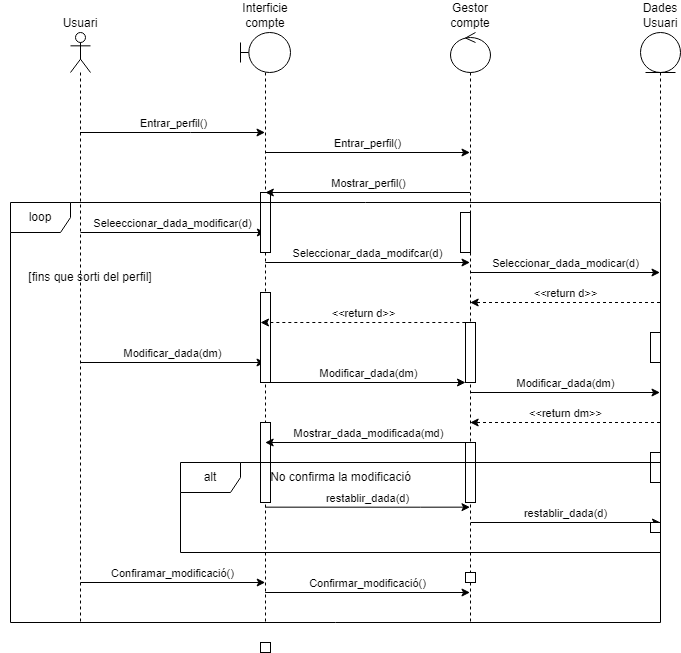

The diagram above was exported from draw.io. Its source (the exported page's mxGraphModel, read from the mxfile embedded in the PNG):
<mxGraphModel dx="1434" dy="1846" grid="1" gridSize="10" guides="1" tooltips="1" connect="1" arrows="1" fold="1" page="1" pageScale="1" pageWidth="850" pageHeight="1100" math="0" shadow="0">
  <root>
    <mxCell id="0" />
    <mxCell id="1" parent="0" />
    <mxCell id="35KLFhxO5ReP2wqah0wo-7" value="Entrar_perfil()" style="edgeStyle=orthogonalEdgeStyle;rounded=0;orthogonalLoop=1;jettySize=auto;html=1;curved=0;labelPosition=center;verticalLabelPosition=top;align=center;verticalAlign=bottom;" parent="1" source="35KLFhxO5ReP2wqah0wo-2" target="35KLFhxO5ReP2wqah0wo-3" edge="1">
      <mxGeometry relative="1" as="geometry">
        <Array as="points">
          <mxPoint x="260" y="20" />
          <mxPoint x="260" y="20" />
        </Array>
      </mxGeometry>
    </mxCell>
    <mxCell id="35KLFhxO5ReP2wqah0wo-11" value="Seleeccionar_dada_modificar(d)" style="edgeStyle=orthogonalEdgeStyle;rounded=0;orthogonalLoop=1;jettySize=auto;html=1;curved=0;labelPosition=center;verticalLabelPosition=top;align=center;verticalAlign=bottom;" parent="1" edge="1">
      <mxGeometry x="-0.0013" relative="1" as="geometry">
        <mxPoint x="149.99666666666673" y="119.99999999999977" as="sourcePoint" />
        <mxPoint x="334.8300000000002" y="119.99999999999977" as="targetPoint" />
        <Array as="points" />
        <mxPoint as="offset" />
      </mxGeometry>
    </mxCell>
    <mxCell id="35KLFhxO5ReP2wqah0wo-17" value="Modificar_dada(dm)" style="edgeStyle=orthogonalEdgeStyle;rounded=0;orthogonalLoop=1;jettySize=auto;html=1;curved=0;verticalAlign=bottom;" parent="1" edge="1">
      <mxGeometry x="0.0009" relative="1" as="geometry">
        <mxPoint x="149.66666666666674" y="249.99999999999977" as="sourcePoint" />
        <mxPoint x="334.5000000000002" y="249.99999999999977" as="targetPoint" />
        <mxPoint as="offset" />
      </mxGeometry>
    </mxCell>
    <mxCell id="_DnoFAq3jbMiaVaYMKnk-15" value="Confiramar_modificació()" style="edgeStyle=orthogonalEdgeStyle;rounded=0;orthogonalLoop=1;jettySize=auto;html=1;curved=0;verticalAlign=bottom;" parent="1" edge="1">
      <mxGeometry relative="1" as="geometry">
        <mxPoint x="150.00034482758605" y="469.9999999999998" as="sourcePoint" />
        <mxPoint x="334.69" y="469.9999999999998" as="targetPoint" />
      </mxGeometry>
    </mxCell>
    <mxCell id="35KLFhxO5ReP2wqah0wo-2" value="Usuari" style="shape=umlLifeline;perimeter=lifelinePerimeter;whiteSpace=wrap;html=1;container=1;dropTarget=0;collapsible=0;recursiveResize=0;outlineConnect=0;portConstraint=eastwest;newEdgeStyle={&quot;curved&quot;:0,&quot;rounded&quot;:0};participant=umlActor;verticalAlign=bottom;horizontal=1;labelPosition=center;verticalLabelPosition=top;align=center;" parent="1" vertex="1">
      <mxGeometry x="140" y="-80" width="20" height="590" as="geometry" />
    </mxCell>
    <mxCell id="35KLFhxO5ReP2wqah0wo-9" value="Entrar_perfil()" style="edgeStyle=orthogonalEdgeStyle;rounded=0;orthogonalLoop=1;jettySize=auto;html=1;curved=0;verticalAlign=bottom;labelPosition=center;verticalLabelPosition=top;align=center;" parent="1" edge="1">
      <mxGeometry relative="1" as="geometry">
        <mxPoint x="334.81034482758605" y="39.99999999999977" as="sourcePoint" />
        <mxPoint x="539.5" y="39.99999999999977" as="targetPoint" />
      </mxGeometry>
    </mxCell>
    <mxCell id="35KLFhxO5ReP2wqah0wo-12" value="Seleccionar_dada_modifcar(d)" style="edgeStyle=orthogonalEdgeStyle;rounded=0;orthogonalLoop=1;jettySize=auto;html=1;curved=0;verticalAlign=bottom;" parent="1" edge="1">
      <mxGeometry relative="1" as="geometry">
        <mxPoint x="334.81034482758605" y="149.99999999999977" as="sourcePoint" />
        <mxPoint x="539.5" y="149.99999999999977" as="targetPoint" />
      </mxGeometry>
    </mxCell>
    <mxCell id="35KLFhxO5ReP2wqah0wo-18" value="Modificar_dada(dm)" style="edgeStyle=orthogonalEdgeStyle;rounded=0;orthogonalLoop=1;jettySize=auto;html=1;curved=0;verticalAlign=bottom;" parent="1" edge="1">
      <mxGeometry relative="1" as="geometry">
        <mxPoint x="340" y="270" as="sourcePoint" />
        <mxPoint x="535" y="270" as="targetPoint" />
      </mxGeometry>
    </mxCell>
    <mxCell id="_DnoFAq3jbMiaVaYMKnk-16" value="Confirmar_modificació()" style="edgeStyle=orthogonalEdgeStyle;rounded=0;orthogonalLoop=1;jettySize=auto;html=1;curved=0;verticalAlign=bottom;" parent="1" edge="1">
      <mxGeometry relative="1" as="geometry">
        <mxPoint x="334.66666666666674" y="479.9999999999998" as="sourcePoint" />
        <mxPoint x="539.5000000000002" y="479.9999999999998" as="targetPoint" />
      </mxGeometry>
    </mxCell>
    <mxCell id="_DnoFAq3jbMiaVaYMKnk-20" value="restablir_dada(d)" style="edgeStyle=orthogonalEdgeStyle;rounded=0;orthogonalLoop=1;jettySize=auto;html=1;curved=0;verticalAlign=bottom;" parent="1" edge="1">
      <mxGeometry relative="1" as="geometry">
        <mxPoint x="539.5" y="394.6600000000002" as="targetPoint" />
        <mxPoint x="334.81034482758605" y="394.6600000000002" as="sourcePoint" />
        <Array as="points">
          <mxPoint x="490" y="394.65999999999997" />
          <mxPoint x="490" y="394.65999999999997" />
        </Array>
      </mxGeometry>
    </mxCell>
    <mxCell id="35KLFhxO5ReP2wqah0wo-3" value="Interficie compte" style="shape=umlLifeline;perimeter=lifelinePerimeter;whiteSpace=wrap;html=1;container=1;dropTarget=0;collapsible=0;recursiveResize=0;outlineConnect=0;portConstraint=eastwest;newEdgeStyle={&quot;curved&quot;:0,&quot;rounded&quot;:0};participant=umlBoundary;verticalAlign=bottom;labelPosition=center;verticalLabelPosition=top;align=center;" parent="1" vertex="1">
      <mxGeometry x="310" y="-80" width="50" height="590" as="geometry" />
    </mxCell>
    <mxCell id="cM9A1aya4SwnunimjCPH-4" value="" style="html=1;points=[[0,0,0,0,5],[0,1,0,0,-5],[1,0,0,0,5],[1,1,0,0,-5]];perimeter=orthogonalPerimeter;outlineConnect=0;targetShapes=umlLifeline;portConstraint=eastwest;newEdgeStyle={&quot;curved&quot;:0,&quot;rounded&quot;:0};" parent="35KLFhxO5ReP2wqah0wo-3" vertex="1">
      <mxGeometry x="20" y="160" width="10" height="60" as="geometry" />
    </mxCell>
    <mxCell id="cM9A1aya4SwnunimjCPH-7" value="" style="html=1;points=[[0,0,0,0,5],[0,1,0,0,-5],[1,0,0,0,5],[1,1,0,0,-5]];perimeter=orthogonalPerimeter;outlineConnect=0;targetShapes=umlLifeline;portConstraint=eastwest;newEdgeStyle={&quot;curved&quot;:0,&quot;rounded&quot;:0};" parent="35KLFhxO5ReP2wqah0wo-3" vertex="1">
      <mxGeometry x="20" y="260" width="10" height="90" as="geometry" />
    </mxCell>
    <mxCell id="cM9A1aya4SwnunimjCPH-10" value="" style="html=1;points=[[0,0,0,0,5],[0,1,0,0,-5],[1,0,0,0,5],[1,1,0,0,-5]];perimeter=orthogonalPerimeter;outlineConnect=0;targetShapes=umlLifeline;portConstraint=eastwest;newEdgeStyle={&quot;curved&quot;:0,&quot;rounded&quot;:0};" parent="35KLFhxO5ReP2wqah0wo-3" vertex="1">
      <mxGeometry x="20" y="390" width="10" height="80" as="geometry" />
    </mxCell>
    <mxCell id="cM9A1aya4SwnunimjCPH-12" value="" style="html=1;points=[[0,0,0,0,5],[0,1,0,0,-5],[1,0,0,0,5],[1,1,0,0,-5]];perimeter=orthogonalPerimeter;outlineConnect=0;targetShapes=umlLifeline;portConstraint=eastwest;newEdgeStyle={&quot;curved&quot;:0,&quot;rounded&quot;:0};" parent="35KLFhxO5ReP2wqah0wo-3" vertex="1">
      <mxGeometry x="20" y="610" width="10" height="10" as="geometry" />
    </mxCell>
    <mxCell id="35KLFhxO5ReP2wqah0wo-14" value="&amp;lt;&amp;lt;return d&amp;gt;&amp;gt;" style="edgeStyle=orthogonalEdgeStyle;rounded=0;orthogonalLoop=1;jettySize=auto;html=1;curved=0;dashed=1;verticalAlign=bottom;" parent="1" edge="1">
      <mxGeometry relative="1" as="geometry">
        <mxPoint x="729.5000000000002" y="189.99999999999977" as="sourcePoint" />
        <mxPoint x="539.6666666666667" y="189.99999999999977" as="targetPoint" />
      </mxGeometry>
    </mxCell>
    <mxCell id="35KLFhxO5ReP2wqah0wo-20" value="&amp;lt;&amp;lt;return dm&amp;gt;&amp;gt;" style="edgeStyle=orthogonalEdgeStyle;rounded=0;orthogonalLoop=1;jettySize=auto;html=1;curved=0;verticalAlign=bottom;dashed=1;" parent="1" edge="1">
      <mxGeometry relative="1" as="geometry">
        <mxPoint x="729.5000000000002" y="309.9999999999998" as="sourcePoint" />
        <mxPoint x="539.6666666666667" y="309.9999999999998" as="targetPoint" />
      </mxGeometry>
    </mxCell>
    <mxCell id="35KLFhxO5ReP2wqah0wo-4" value="Dades Usuari" style="shape=umlLifeline;perimeter=lifelinePerimeter;whiteSpace=wrap;html=1;container=1;dropTarget=0;collapsible=0;recursiveResize=0;outlineConnect=0;portConstraint=eastwest;newEdgeStyle={&quot;curved&quot;:0,&quot;rounded&quot;:0};participant=umlEntity;labelPosition=center;verticalLabelPosition=top;align=center;verticalAlign=bottom;" parent="1" vertex="1">
      <mxGeometry x="710" y="-80" width="40" height="590" as="geometry" />
    </mxCell>
    <mxCell id="cM9A1aya4SwnunimjCPH-1" value="" style="html=1;points=[[0,0,0,0,5],[0,1,0,0,-5],[1,0,0,0,5],[1,1,0,0,-5]];perimeter=orthogonalPerimeter;outlineConnect=0;targetShapes=umlLifeline;portConstraint=eastwest;newEdgeStyle={&quot;curved&quot;:0,&quot;rounded&quot;:0};" parent="35KLFhxO5ReP2wqah0wo-4" vertex="1">
      <mxGeometry x="10" y="300" width="10" height="30" as="geometry" />
    </mxCell>
    <mxCell id="cM9A1aya4SwnunimjCPH-2" value="" style="html=1;points=[[0,0,0,0,5],[0,1,0,0,-5],[1,0,0,0,5],[1,1,0,0,-5]];perimeter=orthogonalPerimeter;outlineConnect=0;targetShapes=umlLifeline;portConstraint=eastwest;newEdgeStyle={&quot;curved&quot;:0,&quot;rounded&quot;:0};" parent="35KLFhxO5ReP2wqah0wo-4" vertex="1">
      <mxGeometry x="10" y="420" width="10" height="30" as="geometry" />
    </mxCell>
    <mxCell id="35KLFhxO5ReP2wqah0wo-10" value="Mostrar_perfil()" style="edgeStyle=orthogonalEdgeStyle;rounded=0;orthogonalLoop=1;jettySize=auto;html=1;curved=0;verticalAlign=bottom;" parent="1" edge="1">
      <mxGeometry relative="1" as="geometry">
        <mxPoint x="539.5" y="79.99999999999977" as="sourcePoint" />
        <mxPoint x="334.81034482758605" y="79.99999999999977" as="targetPoint" />
      </mxGeometry>
    </mxCell>
    <mxCell id="35KLFhxO5ReP2wqah0wo-13" value="Seleccionar_dada_modicar(d)" style="edgeStyle=orthogonalEdgeStyle;rounded=0;orthogonalLoop=1;jettySize=auto;html=1;curved=0;verticalAlign=bottom;" parent="1" edge="1">
      <mxGeometry x="0.0009" relative="1" as="geometry">
        <mxPoint x="539.6666666666667" y="159.99999999999977" as="sourcePoint" />
        <mxPoint x="729.5000000000002" y="159.99999999999977" as="targetPoint" />
        <mxPoint as="offset" />
      </mxGeometry>
    </mxCell>
    <mxCell id="35KLFhxO5ReP2wqah0wo-15" value="&amp;lt;&amp;lt;return d&amp;gt;&amp;gt;" style="edgeStyle=orthogonalEdgeStyle;rounded=0;orthogonalLoop=1;jettySize=auto;html=1;curved=0;verticalAlign=bottom;dashed=1;" parent="1" edge="1">
      <mxGeometry relative="1" as="geometry">
        <mxPoint x="534.8300000000003" y="209.99999999999977" as="sourcePoint" />
        <mxPoint x="329.9966666666667" y="209.99999999999977" as="targetPoint" />
      </mxGeometry>
    </mxCell>
    <mxCell id="35KLFhxO5ReP2wqah0wo-19" value="Modificar_dada(dm)" style="edgeStyle=orthogonalEdgeStyle;rounded=0;orthogonalLoop=1;jettySize=auto;html=1;curved=0;verticalAlign=bottom;" parent="1" edge="1">
      <mxGeometry x="0.0009" relative="1" as="geometry">
        <mxPoint x="539.6666666666667" y="279.9999999999998" as="sourcePoint" />
        <mxPoint x="729.5000000000002" y="279.9999999999998" as="targetPoint" />
        <mxPoint as="offset" />
      </mxGeometry>
    </mxCell>
    <mxCell id="_DnoFAq3jbMiaVaYMKnk-1" value="Mostrar_dada_modificada(md)" style="edgeStyle=orthogonalEdgeStyle;rounded=0;orthogonalLoop=1;jettySize=auto;html=1;curved=0;verticalAlign=bottom;" parent="1" edge="1">
      <mxGeometry x="0.0008" relative="1" as="geometry">
        <mxPoint x="539.5000000000002" y="329.9999999999998" as="sourcePoint" />
        <mxPoint x="334.66666666666674" y="329.9999999999998" as="targetPoint" />
        <mxPoint as="offset" />
      </mxGeometry>
    </mxCell>
    <mxCell id="_DnoFAq3jbMiaVaYMKnk-21" value="restablir_dada(d)" style="edgeStyle=orthogonalEdgeStyle;rounded=0;orthogonalLoop=1;jettySize=auto;html=1;curved=0;verticalAlign=bottom;" parent="1" edge="1">
      <mxGeometry relative="1" as="geometry">
        <mxPoint x="540.310344827586" y="409.9999999999998" as="sourcePoint" />
        <mxPoint x="730" y="409.9999999999998" as="targetPoint" />
      </mxGeometry>
    </mxCell>
    <mxCell id="35KLFhxO5ReP2wqah0wo-6" value="Gestor compte" style="shape=umlLifeline;perimeter=lifelinePerimeter;whiteSpace=wrap;html=1;container=1;dropTarget=0;collapsible=0;recursiveResize=0;outlineConnect=0;portConstraint=eastwest;newEdgeStyle={&quot;curved&quot;:0,&quot;rounded&quot;:0};participant=umlControl;labelPosition=center;verticalLabelPosition=top;align=center;verticalAlign=bottom;" parent="1" vertex="1">
      <mxGeometry x="520" y="-80" width="40" height="590" as="geometry" />
    </mxCell>
    <mxCell id="cM9A1aya4SwnunimjCPH-5" value="" style="html=1;points=[[0,0,0,0,5],[0,1,0,0,-5],[1,0,0,0,5],[1,1,0,0,-5]];perimeter=orthogonalPerimeter;outlineConnect=0;targetShapes=umlLifeline;portConstraint=eastwest;newEdgeStyle={&quot;curved&quot;:0,&quot;rounded&quot;:0};" parent="35KLFhxO5ReP2wqah0wo-6" vertex="1">
      <mxGeometry x="10" y="180" width="10" height="40" as="geometry" />
    </mxCell>
    <mxCell id="cM9A1aya4SwnunimjCPH-6" value="" style="html=1;points=[[0,0,0,0,5],[0,1,0,0,-5],[1,0,0,0,5],[1,1,0,0,-5]];perimeter=orthogonalPerimeter;outlineConnect=0;targetShapes=umlLifeline;portConstraint=eastwest;newEdgeStyle={&quot;curved&quot;:0,&quot;rounded&quot;:0};" parent="35KLFhxO5ReP2wqah0wo-6" vertex="1">
      <mxGeometry x="15" y="290" width="10" height="60" as="geometry" />
    </mxCell>
    <mxCell id="cM9A1aya4SwnunimjCPH-11" value="" style="html=1;points=[[0,0,0,0,5],[0,1,0,0,-5],[1,0,0,0,5],[1,1,0,0,-5]];perimeter=orthogonalPerimeter;outlineConnect=0;targetShapes=umlLifeline;portConstraint=eastwest;newEdgeStyle={&quot;curved&quot;:0,&quot;rounded&quot;:0};" parent="35KLFhxO5ReP2wqah0wo-6" vertex="1">
      <mxGeometry x="15" y="410" width="10" height="60" as="geometry" />
    </mxCell>
    <mxCell id="cM9A1aya4SwnunimjCPH-13" value="" style="html=1;points=[[0,0,0,0,5],[0,1,0,0,-5],[1,0,0,0,5],[1,1,0,0,-5]];perimeter=orthogonalPerimeter;outlineConnect=0;targetShapes=umlLifeline;portConstraint=eastwest;newEdgeStyle={&quot;curved&quot;:0,&quot;rounded&quot;:0};" parent="35KLFhxO5ReP2wqah0wo-6" vertex="1">
      <mxGeometry x="15" y="540" width="10" height="10" as="geometry" />
    </mxCell>
    <mxCell id="_DnoFAq3jbMiaVaYMKnk-17" value="alt" style="shape=umlFrame;whiteSpace=wrap;html=1;pointerEvents=0;" parent="1" vertex="1">
      <mxGeometry x="250" y="350" width="480" height="90" as="geometry" />
    </mxCell>
    <mxCell id="_DnoFAq3jbMiaVaYMKnk-18" value="No confirma la modificació" style="text;html=1;align=center;verticalAlign=middle;resizable=0;points=[];autosize=1;strokeColor=none;fillColor=none;" parent="1" vertex="1">
      <mxGeometry x="330" y="350" width="160" height="30" as="geometry" />
    </mxCell>
    <mxCell id="cM9A1aya4SwnunimjCPH-3" value="" style="html=1;points=[[0,0,0,0,5],[0,1,0,0,-5],[1,0,0,0,5],[1,1,0,0,-5]];perimeter=orthogonalPerimeter;outlineConnect=0;targetShapes=umlLifeline;portConstraint=eastwest;newEdgeStyle={&quot;curved&quot;:0,&quot;rounded&quot;:0};" parent="1" vertex="1">
      <mxGeometry x="720" y="410" width="10" height="10" as="geometry" />
    </mxCell>
    <mxCell id="NDVWWgCGtUtrOj0pGjDM-2" value="loop" style="shape=umlFrame;whiteSpace=wrap;html=1;pointerEvents=0;" parent="1" vertex="1">
      <mxGeometry x="80" y="90" width="650" height="420" as="geometry" />
    </mxCell>
    <mxCell id="NDVWWgCGtUtrOj0pGjDM-5" value="[fins que sorti del perfil]" style="text;html=1;align=center;verticalAlign=middle;whiteSpace=wrap;rounded=0;" parent="1" vertex="1">
      <mxGeometry x="70" y="150" width="180" height="30" as="geometry" />
    </mxCell>
  </root>
</mxGraphModel>